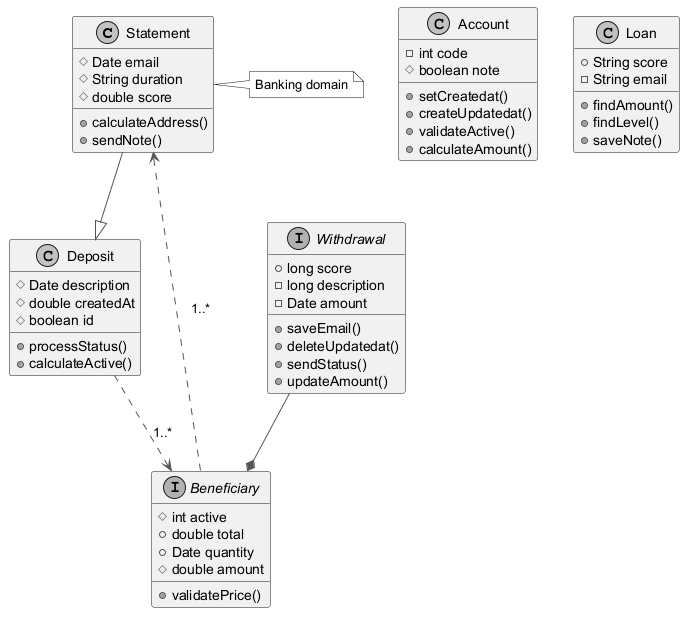

The diagram above was rendered by PlantUML. Its source (embedded in the PNG):
@startuml
skinparam monochrome true
skinparam ArrowColor #555555
class Statement {
  #Date email
  #String duration
  #double score
  +calculateAddress()
  +sendNote()
}
interface Beneficiary {
  #int active
  +double total
  +Date quantity
  #double amount
  +validatePrice()
}
interface Withdrawal {
  +long score
  -long description
  -Date amount
  +saveEmail()
  +deleteUpdatedat()
  +sendStatus()
  +updateAmount()
}
class Deposit {
  #Date description
  #double createdAt
  #boolean id
  +processStatus()
  +calculateActive()
}
class Account {
  -int code
  #boolean note
  +setCreatedat()
  +createUpdatedat()
  +validateActive()
  +calculateAmount()
}
class Loan {
  +String score
  -String email
  +findAmount()
  +findLevel()
  +saveNote()
}
Deposit ..> Beneficiary : "1..*"
Statement --|> Deposit
Beneficiary ..> Statement : "1..*"
Withdrawal --* Beneficiary
note right of Statement : Banking domain
@enduml